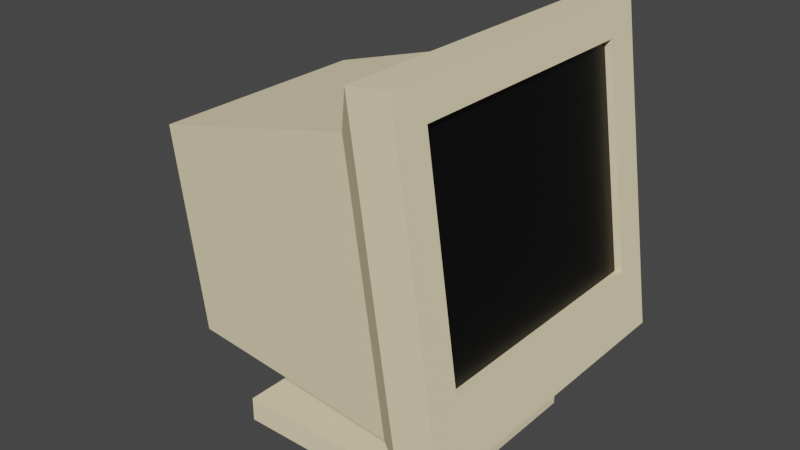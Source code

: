 # Source: CRT.blend  (saved by Blender 2.82.7; exported with 4.5.12 LTS)
import bpy
from mathutils import Matrix  # noqa: F401  (used for matrix-valued properties, if any)

bpy.ops.wm.read_factory_settings(use_empty=True)
scene = bpy.context.scene
scene.name = 'Scene'

# ---- collections
col_collection = bpy.data.collections.new('Collection'); scene.collection.children.link(col_collection)

# ---- materials (node trees are filled in below, after node groups)
mat_plastic = bpy.data.materials.new('Plastic')
mat_plastic.alpha_threshold = 0.0
mat_plastic.use_transparent_shadow = False
mat_plastic.line_color = (0.0, 0.0, 0.0, 1.0)
mat_screen = bpy.data.materials.new('Screen')
mat_screen.use_transparent_shadow = False

# ---- material node trees
mat_plastic.use_nodes = True; mat_plastic.node_tree.nodes.clear()
_N = mat_plastic.node_tree.nodes; _L = mat_plastic.node_tree.links
n0 = _N.new('ShaderNodeOutputMaterial'); n0.name = 'Material Output'; n0.location = (300, 300)
n1 = _N.new('ShaderNodeBsdfPrincipled'); n1.name = 'Principled BSDF'; n1.location = (10, 300)
n1.distribution = 'GGX'
n1.subsurface_method = 'BURLEY'
n1.inputs[0].default_value = (0.8971, 0.7649, 0.4896, 1.0)
n1.inputs[2].default_value = 1.0
n1.inputs[3].default_value = 1.45
n1.inputs[13].default_value = 0.0
n1.inputs[27].default_value = (0.0, 0.0, 0.0, 1.0)
n1.inputs[28].default_value = 1.0
_L.new(n1.outputs[0], n0.inputs[0])
n0.is_active_output = True
mat_screen.use_nodes = True; mat_screen.node_tree.nodes.clear()
_N = mat_screen.node_tree.nodes; _L = mat_screen.node_tree.links
n0 = _N.new('ShaderNodeOutputMaterial'); n0.name = 'Material Output'; n0.location = (300, 300)
n1 = _N.new('ShaderNodeBsdfPrincipled'); n1.name = 'Principled BSDF'; n1.location = (10, 300)
n1.distribution = 'GGX'
n1.subsurface_method = 'BURLEY'
n1.inputs[0].default_value = (0.0, 0.0, 0.0, 1.0)
n1.inputs[3].default_value = 1.45
n1.inputs[27].default_value = (0.0, 0.0, 0.0, 1.0)
n1.inputs[28].default_value = 1.0
_L.new(n1.outputs[0], n0.inputs[0])
n0.is_active_output = True

# ---- world
world_world = bpy.data.worlds.new('World'); scene.world = world_world
world_world.use_nodes = True; world_world.node_tree.nodes.clear()
_N = world_world.node_tree.nodes; _L = world_world.node_tree.links
n0 = _N.new('ShaderNodeOutputWorld'); n0.name = 'World Output'; n0.location = (300, 300)
n1 = _N.new('ShaderNodeBackground'); n1.name = 'Background'; n1.location = (10, 300)
n1.inputs[0].default_value = (0.05088, 0.05088, 0.05088, 1.0)
_L.new(n1.outputs[0], n0.inputs[0])
n0.is_active_output = True
world_world.color = (0.05088, 0.05088, 0.05088)
world_world.use_sun_shadow = False
world_world.sun_shadow_jitter_overblur = 0.0

# ---- meshes
me_cube_001 = bpy.data.meshes.new('Cube.001')
me_cube_001.from_pydata([(-1.0, -1.0, -1.0), (-0.389, -0.389, 1.0), (-1.0, 1.0, -1.0), (-0.389, 0.389, 1.0), (1.0, -1.0, -1.0), (0.389, -0.389, 1.0), (1.0, 1.0, -1.0), (0.389, 0.389, 1.0), (-1.0, -1.0, 1.0), (-1.0, 1.0, 1.0), (1.0, 1.0, 1.0), (1.0, -1.0, 1.0), (-0.389, -0.389, 6.196), (-0.389, 0.389, 6.196), (0.389, 0.389, 6.196), (0.389, -0.389, 6.196), (0.5472, 1.365, 27.5), (0.9101, 1.365, 6.847), (0.5472, -1.365, 27.5), (0.9101, -1.365, 6.847), (-1.699, 1.092, 22.41), (-1.416, 1.092, 6.292), (-1.699, -1.092, 22.41), (-1.416, -1.092, 6.292), (0.7243, 1.52, 31.07), (1.167, 1.52, 5.847), (0.7243, -1.52, 31.07), (1.167, -1.52, 5.847), (1.164, 1.198, 28.89), (1.466, 1.198, 11.64), (1.164, -1.198, 28.89), (1.466, -1.198, 11.64), (1.117, 1.52, 31.56), (1.561, 1.52, 6.333), (1.117, -1.52, 31.56), (1.561, -1.52, 6.333), (1.093, 1.198, 28.8), (1.396, 1.198, 11.55), (1.093, -1.198, 28.8), (1.396, -1.198, 11.55)], [], [(0, 8, 9, 2), (2, 9, 10, 6), (6, 10, 11, 4), (4, 11, 8, 0), (2, 6, 4, 0), (1, 5, 15, 12), (1, 3, 9, 8), (3, 7, 10, 9), (7, 5, 11, 10), (5, 1, 8, 11), (14, 13, 12, 15), (7, 3, 13, 14), (5, 7, 14, 15), (3, 1, 12, 13), (16, 20, 22, 18), (19, 18, 22, 23), (23, 22, 20, 21), (21, 17, 19, 23), (18, 19, 27, 26), (21, 20, 16, 17), (27, 25, 33, 35), (17, 16, 24, 25), (19, 17, 25, 27), (16, 18, 26, 24), (28, 30, 38, 36), (26, 27, 35, 34), (24, 26, 34, 32), (25, 24, 32, 33), (28, 29, 33, 32), (31, 30, 34, 35), (30, 28, 32, 34), (29, 31, 35, 33), (37, 36, 38, 39), (29, 28, 36, 37), (31, 29, 37, 39), (30, 31, 39, 38)])
me_cube_001.polygons.foreach_set('material_index', [0, 0, 0, 0, 0, 0, 0, 0, 0, 0, 0, 0, 0, 0, 0, 0, 0, 0, 0, 0, 0, 0, 0, 0, 0, 0, 0, 0, 0, 0, 0, 0, 1, 0, 0, 0])
_uv = me_cube_001.uv_layers.new(name='UVMap')
_uv.uv.foreach_set('vector', [0.375, 0.0, 0.625, 0.0, 0.625, 0.25, 0.375, 0.25, 0.375, 0.25, 0.625, 0.25, 0.625, 0.5, 0.375, 0.5, 0.375, 0.5, 0.625, 0.5, 0.625, 0.75, 0.375, 0.75, 0.375, 0.75, 0.625, 0.75, 0.625, 1.0, 0.375, 1.0, 0.125, 0.5, 0.375, 0.5, 0.375, 0.75, 0.125, 0.75, 0.7986, 0.6736, 0.7014, 0.6736, 0.7014, 0.6736, 0.7986, 0.6736, 0.7986, 0.6736, 0.7986, 0.5764, 0.875, 0.5, 0.875, 0.75, 0.7986, 0.5764, 0.7014, 0.5764, 0.625, 0.5, 0.875, 0.5, 0.7014, 0.5764, 0.7014, 0.6736, 0.625, 0.75, 0.625, 0.5, 0.7014, 0.6736, 0.7986, 0.6736, 0.875, 0.75, 0.625, 0.75, 0.7014, 0.5764, 0.7986, 0.5764, 0.7986, 0.6736, 0.7014, 0.6736, 0.7014, 0.5764, 0.7986, 0.5764, 0.7986, 0.5764, 0.7014, 0.5764, 0.7014, 0.6736, 0.7014, 0.5764, 0.7014, 0.5764, 0.7014, 0.6736, 0.7986, 0.5764, 0.7986, 0.6736, 0.7986, 0.6736, 0.7986, 0.5764, 0.625, 0.5, 0.875, 0.5, 0.875, 0.75, 0.625, 0.75, 0.375, 0.75, 0.625, 0.75, 0.625, 1.0, 0.375, 1.0, 0.375, 0.0, 0.625, 0.0, 0.625, 0.25, 0.375, 0.25, 0.125, 0.5, 0.375, 0.5, 0.375, 0.75, 0.125, 0.75, 0.625, 0.75, 0.375, 0.75, 0.375, 0.75, 0.625, 0.75, 0.375, 0.25, 0.625, 0.25, 0.625, 0.5, 0.375, 0.5, 0.375, 0.75, 0.375, 0.5, 0.375, 0.5, 0.375, 0.75, 0.375, 0.5, 0.625, 0.5, 0.625, 0.5, 0.375, 0.5, 0.375, 0.75, 0.375, 0.5, 0.375, 0.5, 0.375, 0.75, 0.625, 0.5, 0.625, 0.75, 0.625, 0.75, 0.625, 0.5, 0.5985, 0.5265, 0.5985, 0.7235, 0.5985, 0.7235, 0.5985, 0.5265, 0.625, 0.75, 0.375, 0.75, 0.375, 0.75, 0.625, 0.75, 0.625, 0.5, 0.625, 0.75, 0.625, 0.75, 0.625, 0.5, 0.375, 0.5, 0.625, 0.5, 0.625, 0.5, 0.375, 0.5, 0.5985, 0.5265, 0.4015, 0.5265, 0.375, 0.5, 0.625, 0.5, 0.4015, 0.7235, 0.5985, 0.7235, 0.625, 0.75, 0.375, 0.75, 0.5985, 0.7235, 0.5985, 0.5265, 0.625, 0.5, 0.625, 0.75, 0.4015, 0.5265, 0.4015, 0.7235, 0.375, 0.75, 0.375, 0.5, 0.4015, 0.5265, 0.5985, 0.5265, 0.5985, 0.7235, 0.4015, 0.7235, 0.4015, 0.5265, 0.5985, 0.5265, 0.5985, 0.5265, 0.4015, 0.5265, 0.4015, 0.7235, 0.4015, 0.5265, 0.4015, 0.5265, 0.4015, 0.7235, 0.5985, 0.7235, 0.4015, 0.7235, 0.4015, 0.7235, 0.5985, 0.7235])
me_cube_001.materials.append(mat_plastic)
me_cube_001.materials.append(mat_screen)
me_cube_001.use_remesh_fix_poles = True
me_cube_001.use_remesh_preserve_attributes = False
me_cube_001.use_mirror_vertex_groups = False
me_cube_001.update()

# ---- objects
ob_crt = bpy.data.objects.new('CRT', me_cube_001)

# ---- transforms, parenting, visibility, modifiers, constraints
ob_crt.location = (0.0, 0.0, 0.0)
ob_crt.scale = (0.7326, 0.7326, 0.08738)
ob_crt.lineart.crease_threshold = 0.0

# ---- collection membership
col_collection.objects.link(ob_crt)

# ---- scene / render settings (as saved in the file)
scene.frame_start = 1; scene.frame_end = 250; scene.frame_set(1)
scene.render.engine = 'BLENDER_EEVEE_NEXT'
scene.cycles.use_denoising = False
scene.cycles.samples = 128
scene.cycles.sampling_pattern = 'TABULATED_SOBOL'
scene.cycles.use_adaptive_sampling = False
scene.cycles.use_light_tree = False
scene.view_settings.view_transform = 'Filmic'
bpy.context.view_layer.update()

# ---- added for rendering (the .blend has no active camera and no usable light): camera, sun
cam_auto = bpy.data.cameras.new('AutoCamera')
cam_auto.lens = 50.0
cam_auto.sensor_width = 36.0
cam_auto.clip_end = 1000.0
ob_auto_camera = bpy.data.objects.new('AutoCamera', cam_auto)
scene.collection.objects.link(ob_auto_camera)
ob_auto_camera.location = (3.9566, -4.8087, 4.54081)
ob_auto_camera.rotation_euler = (1.09748, -7.21219e-08, 0.694738)
scene.camera = ob_auto_camera
light_auto_sun = bpy.data.lights.new('AutoSun', 'SUN')
light_auto_sun.energy = 3.0
light_auto_sun.angle = 0.0523599
ob_auto_sun = bpy.data.objects.new('AutoSun', light_auto_sun)
scene.collection.objects.link(ob_auto_sun)
ob_auto_sun.rotation_euler = (0.872665, 0.174533, 0.523599)
bpy.context.view_layer.update()
